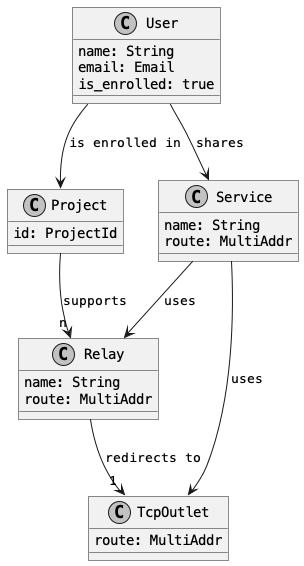

The diagram above was rendered by PlantUML. Its source (embedded in the PNG):
@startuml
skinparam monochrome true
skinparam defaultFontName Courier
skinparam roundCorner 0
skinparam wrapWidth 400

class Project {
  id: ProjectId
}

class User {
  name: String
  email: Email
  is_enrolled: true
}

class Service {
  name: String
  route: MultiAddr
}

Service --> Relay: uses
Service --> TcpOutlet: uses
User --> Service: shares
User --> Project: is enrolled in

class Relay {
  name: String
  route: MultiAddr
}

class TcpOutlet {
  route: MultiAddr
}

Project --> "n" Relay: supports
Relay --> "1" TcpOutlet: redirects to
@enduml